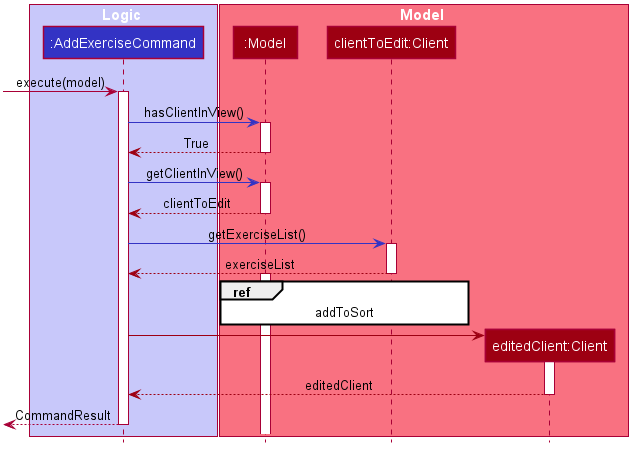

The diagram above was rendered by PlantUML. Its source (embedded in the PNG):
@startuml AddExerciseCommandSequenceDiagram








skinparam BackgroundColor #FFFFFFF

skinparam Shadowing false

skinparam Class {
    FontColor #FFFFFF
    BorderThickness 1
    BorderColor #FFFFFF
    StereotypeFontColor #FFFFFF
    FontName Arial
}

skinparam Actor {
    BorderColor #000000
    Color #000000
    FontName Arial
}

skinparam Sequence {
    MessageAlign center
    BoxFontSize 15
    BoxPadding 0
    BoxFontColor #FFFFFF
    FontName Arial
}

skinparam Participant {
    FontColor #FFFFFFF
    Padding 20
}

skinparam MinClassWidth 50
skinparam ParticipantPadding 10
skinparam Shadowing false
skinparam DefaultTextAlignment center
skinparam packageStyle Rectangle

hide footbox
hide members
hide circle

box Logic #C8C8FA
    Participant ":AddExerciseCommand" as AddExerciseCommand #3333C4
end box

box Model #F97181
    Participant ":Model" as model #9D0012
    Participant "clientToEdit:Client" as client #9D0012
    Participant "editedClient:Client" as client2 #9D0012
end box

[-> AddExerciseCommand : execute(model)

activate AddExerciseCommand
AddExerciseCommand -[#3333C4]> model : hasClientInView()

activate model
model --[#9D0012]> AddExerciseCommand : True
deactivate model

AddExerciseCommand -[#3333C4]> model : getClientInView()
activate model
AddExerciseCommand <[#9D0012]-- model : clientToEdit
deactivate model

AddExerciseCommand -[#3333C4]> client : getExerciseList()
activate client
AddExerciseCommand <[#9D0012]-- client : exerciseList
deactivate client

activate model
ref over model, client
    addToSort
end ref

AddExerciseCommand -[#9D0012]> client2 **
activate client2

client2 --[#9D0012]> AddExerciseCommand : editedClient
deactivate client2

[<-- AddExerciseCommand : CommandResult
deactivate AddExerciseCommand

@enduml